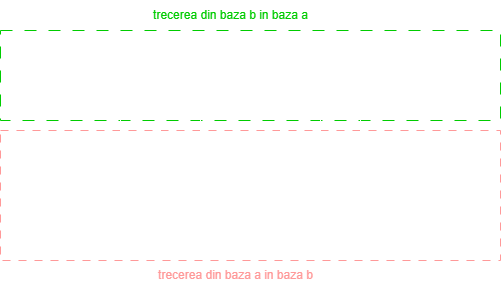

The diagram above was exported from draw.io. Its source (the exported page's mxGraphModel, read from the mxfile embedded in the PNG):
<mxGraphModel dx="70" dy="326" grid="1" gridSize="10" guides="1" tooltips="1" connect="1" arrows="1" fold="1" page="1" pageScale="1" pageWidth="850" pageHeight="1100" math="0" shadow="0">
  <root>
    <mxCell id="0" />
    <mxCell id="1" parent="0" />
    <mxCell id="32" value="" style="rounded=0;whiteSpace=wrap;html=1;fillColor=none;dashed=1;dashPattern=12 12;strokeColor=#00CC00;" vertex="1" parent="1">
      <mxGeometry x="100" y="100" width="500" height="90" as="geometry" />
    </mxCell>
    <mxCell id="30" value="" style="rounded=0;whiteSpace=wrap;html=1;fillColor=none;dashed=1;dashPattern=8 8;strokeColor=#FF9999;" vertex="1" parent="1">
      <mxGeometry x="100" y="200" width="500" height="130" as="geometry" />
    </mxCell>
    <mxCell id="2" value="" style="rounded=0;whiteSpace=wrap;html=1;fillColor=none;strokeColor=#FFFFFF;" vertex="1" parent="1">
      <mxGeometry x="280" y="130" width="40" height="40" as="geometry" />
    </mxCell>
    <mxCell id="3" value="" style="edgeStyle=isometricEdgeStyle;endArrow=none;html=1;strokeColor=#FFFFFF;" edge="1" parent="1">
      <mxGeometry width="50" height="100" relative="1" as="geometry">
        <mxPoint x="330" y="180" as="sourcePoint" />
        <mxPoint x="330" y="160" as="targetPoint" />
        <Array as="points">
          <mxPoint x="330" y="160" />
        </Array>
      </mxGeometry>
    </mxCell>
    <mxCell id="4" value="" style="rounded=0;whiteSpace=wrap;html=1;fillColor=none;strokeColor=#FFFFFF;" vertex="1" parent="1">
      <mxGeometry x="360" y="130" width="40" height="40" as="geometry" />
    </mxCell>
    <mxCell id="5" value="" style="rounded=0;whiteSpace=wrap;html=1;fillColor=none;strokeColor=#FFFFFF;" vertex="1" parent="1">
      <mxGeometry x="240" y="130" width="40" height="40" as="geometry" />
    </mxCell>
    <mxCell id="6" value="" style="rounded=0;whiteSpace=wrap;html=1;fillColor=none;strokeColor=#FFFFFF;" vertex="1" parent="1">
      <mxGeometry x="400" y="130" width="40" height="40" as="geometry" />
    </mxCell>
    <mxCell id="7" value="" style="rounded=0;whiteSpace=wrap;html=1;fillColor=none;strokeColor=#FFFFFF;" vertex="1" parent="1">
      <mxGeometry x="440" y="130" width="40" height="40" as="geometry" />
    </mxCell>
    <mxCell id="9" value="" style="rounded=0;whiteSpace=wrap;html=1;fillColor=none;strokeColor=#FFFFFF;" vertex="1" parent="1">
      <mxGeometry x="200" y="130" width="40" height="40" as="geometry" />
    </mxCell>
    <mxCell id="11" value="b&lt;sup&gt;0&lt;/sup&gt;" style="text;html=1;align=center;verticalAlign=middle;whiteSpace=wrap;rounded=0;fontColor=#FFFFFF;" vertex="1" parent="1">
      <mxGeometry x="270" y="100" width="60" height="30" as="geometry" />
    </mxCell>
    <mxCell id="12" value="b&lt;span style=&quot;font-size: 10px;&quot;&gt;&lt;sup&gt;-1&lt;/sup&gt;&lt;/span&gt;" style="text;html=1;align=center;verticalAlign=middle;whiteSpace=wrap;rounded=0;fontColor=#FFFFFF;" vertex="1" parent="1">
      <mxGeometry x="350" y="100" width="60" height="30" as="geometry" />
    </mxCell>
    <mxCell id="13" value="b&lt;span style=&quot;font-size: 10px;&quot;&gt;&lt;sup&gt;-2&lt;/sup&gt;&lt;/span&gt;" style="text;html=1;align=center;verticalAlign=middle;whiteSpace=wrap;rounded=0;fontColor=#FFFFFF;" vertex="1" parent="1">
      <mxGeometry x="390" y="100" width="60" height="30" as="geometry" />
    </mxCell>
    <mxCell id="14" value="b&lt;span style=&quot;font-size: 10px;&quot;&gt;&lt;sup&gt;-3&lt;/sup&gt;&lt;/span&gt;" style="text;html=1;align=center;verticalAlign=middle;whiteSpace=wrap;rounded=0;fontColor=#FFFFFF;" vertex="1" parent="1">
      <mxGeometry x="430" y="100" width="60" height="30" as="geometry" />
    </mxCell>
    <mxCell id="15" value="b&lt;span style=&quot;font-size: 10px;&quot;&gt;&lt;sup&gt;1&lt;/sup&gt;&lt;/span&gt;" style="text;html=1;align=center;verticalAlign=middle;whiteSpace=wrap;rounded=0;fontColor=#FFFFFF;" vertex="1" parent="1">
      <mxGeometry x="230" y="100" width="60" height="30" as="geometry" />
    </mxCell>
    <mxCell id="16" value="&lt;font style=&quot;color: rgb(255, 255, 255);&quot;&gt;b&lt;span style=&quot;font-size: 10px;&quot;&gt;&lt;sup&gt;2&lt;/sup&gt;&lt;/span&gt;&lt;/font&gt;" style="text;html=1;align=center;verticalAlign=middle;whiteSpace=wrap;rounded=0;fontColor=#FFFFFF;" vertex="1" parent="1">
      <mxGeometry x="190" y="100" width="60" height="30" as="geometry" />
    </mxCell>
    <mxCell id="17" value="al 3-lea rest din impartirea la b" style="text;html=1;align=center;verticalAlign=middle;whiteSpace=wrap;rounded=0;fontColor=#FFFFFF;" vertex="1" parent="1">
      <mxGeometry x="110" y="210" width="90" height="30" as="geometry" />
    </mxCell>
    <mxCell id="18" value="al 2-lea rest din impartirea la b" style="text;html=1;align=center;verticalAlign=middle;whiteSpace=wrap;rounded=0;fontColor=#FFFFFF;" vertex="1" parent="1">
      <mxGeometry x="110" y="250" width="90" height="30" as="geometry" />
    </mxCell>
    <mxCell id="19" value="primul rest din impartirea la b" style="text;html=1;align=center;verticalAlign=middle;whiteSpace=wrap;rounded=0;fontColor=#FFFFFF;" vertex="1" parent="1">
      <mxGeometry x="110" y="290" width="90" height="30" as="geometry" />
    </mxCell>
    <mxCell id="21" value="" style="edgeStyle=segmentEdgeStyle;endArrow=classic;html=1;curved=0;rounded=0;endSize=8;startSize=8;exitX=1;exitY=0.5;exitDx=0;exitDy=0;entryX=0.5;entryY=1;entryDx=0;entryDy=0;strokeColor=#FFFFFF;" edge="1" parent="1" source="19" target="2">
      <mxGeometry width="50" height="50" relative="1" as="geometry">
        <mxPoint x="330" y="270" as="sourcePoint" />
        <mxPoint x="380" y="220" as="targetPoint" />
      </mxGeometry>
    </mxCell>
    <mxCell id="22" value="" style="edgeStyle=segmentEdgeStyle;endArrow=classic;html=1;curved=0;rounded=0;endSize=8;startSize=8;exitX=1;exitY=0.5;exitDx=0;exitDy=0;entryX=0.5;entryY=1;entryDx=0;entryDy=0;strokeColor=#FFFFFF;" edge="1" parent="1" source="18" target="5">
      <mxGeometry width="50" height="50" relative="1" as="geometry">
        <mxPoint x="210" y="315" as="sourcePoint" />
        <mxPoint x="310" y="210" as="targetPoint" />
      </mxGeometry>
    </mxCell>
    <mxCell id="23" value="" style="edgeStyle=segmentEdgeStyle;endArrow=classic;html=1;curved=0;rounded=0;endSize=8;startSize=8;exitX=1;exitY=0.5;exitDx=0;exitDy=0;entryX=0.5;entryY=1;entryDx=0;entryDy=0;strokeColor=#FFFFFF;" edge="1" parent="1" source="17" target="9">
      <mxGeometry width="50" height="50" relative="1" as="geometry">
        <mxPoint x="220" y="325" as="sourcePoint" />
        <mxPoint x="320" y="220" as="targetPoint" />
      </mxGeometry>
    </mxCell>
    <mxCell id="24" value="al 3-lea intreg din inmultirea cu b" style="text;html=1;align=center;verticalAlign=middle;whiteSpace=wrap;rounded=0;fontColor=#FFFFFF;" vertex="1" parent="1">
      <mxGeometry x="490" y="210" width="100" height="30" as="geometry" />
    </mxCell>
    <mxCell id="25" value="al 2-lea intreg din inmultirea cu b" style="text;html=1;align=center;verticalAlign=middle;whiteSpace=wrap;rounded=0;fontColor=#FFFFFF;" vertex="1" parent="1">
      <mxGeometry x="490" y="250" width="100" height="30" as="geometry" />
    </mxCell>
    <mxCell id="26" value="primul intreg din inmultirea cu b" style="text;html=1;align=center;verticalAlign=middle;whiteSpace=wrap;rounded=0;fontColor=#FFFFFF;" vertex="1" parent="1">
      <mxGeometry x="490" y="290" width="100" height="30" as="geometry" />
    </mxCell>
    <mxCell id="27" value="" style="edgeStyle=segmentEdgeStyle;endArrow=classic;html=1;curved=0;rounded=0;endSize=8;startSize=8;exitX=0;exitY=0.5;exitDx=0;exitDy=0;entryX=0.5;entryY=1;entryDx=0;entryDy=0;strokeColor=#FFFFFF;" edge="1" parent="1" source="26" target="4">
      <mxGeometry width="50" height="50" relative="1" as="geometry">
        <mxPoint x="700" y="270" as="sourcePoint" />
        <mxPoint x="670" y="200" as="targetPoint" />
      </mxGeometry>
    </mxCell>
    <mxCell id="28" value="" style="edgeStyle=segmentEdgeStyle;endArrow=classic;html=1;curved=0;rounded=0;endSize=8;startSize=8;exitX=0;exitY=0.5;exitDx=0;exitDy=0;entryX=0.5;entryY=1;entryDx=0;entryDy=0;strokeColor=#FFFFFF;" edge="1" parent="1" source="25" target="6">
      <mxGeometry width="50" height="50" relative="1" as="geometry">
        <mxPoint x="580" y="315" as="sourcePoint" />
        <mxPoint x="630" y="200" as="targetPoint" />
      </mxGeometry>
    </mxCell>
    <mxCell id="29" value="" style="edgeStyle=segmentEdgeStyle;endArrow=classic;html=1;curved=0;rounded=0;endSize=8;startSize=8;exitX=0;exitY=0.5;exitDx=0;exitDy=0;entryX=0.5;entryY=1;entryDx=0;entryDy=0;strokeColor=#FFFFFF;" edge="1" parent="1" source="24" target="7">
      <mxGeometry width="50" height="50" relative="1" as="geometry">
        <mxPoint x="590" y="325" as="sourcePoint" />
        <mxPoint x="590" y="200" as="targetPoint" />
      </mxGeometry>
    </mxCell>
    <mxCell id="31" value="&lt;font style=&quot;color: rgb(255, 153, 153);&quot;&gt;trecerea din baza a in baza b&lt;/font&gt;" style="text;html=1;align=center;verticalAlign=middle;resizable=0;points=[];autosize=1;strokeColor=none;fillColor=none;" vertex="1" parent="1">
      <mxGeometry x="245" y="330" width="180" height="30" as="geometry" />
    </mxCell>
    <mxCell id="33" value="&lt;font style=&quot;color: rgb(0, 204, 0);&quot;&gt;trecerea din baza b in baza a&lt;/font&gt;" style="text;html=1;align=center;verticalAlign=middle;resizable=0;points=[];autosize=1;strokeColor=none;fillColor=none;" vertex="1" parent="1">
      <mxGeometry x="240" y="70" width="180" height="30" as="geometry" />
    </mxCell>
    <mxCell id="34" value="" style="endArrow=none;dashed=1;html=1;dashPattern=1 3;strokeWidth=2;entryX=0.18;entryY=0.778;entryDx=0;entryDy=0;entryPerimeter=0;strokeColor=#FFFFFF;" edge="1" parent="1">
      <mxGeometry width="50" height="50" relative="1" as="geometry">
        <mxPoint x="120" y="169.43" as="sourcePoint" />
        <mxPoint x="190" y="169.43" as="targetPoint" />
      </mxGeometry>
    </mxCell>
    <mxCell id="35" value="" style="endArrow=none;dashed=1;html=1;dashPattern=1 3;strokeWidth=2;entryX=0.18;entryY=0.778;entryDx=0;entryDy=0;entryPerimeter=0;strokeColor=#FFFFFF;" edge="1" parent="1">
      <mxGeometry width="50" height="50" relative="1" as="geometry">
        <mxPoint x="490" y="169.43" as="sourcePoint" />
        <mxPoint x="560" y="169.43" as="targetPoint" />
      </mxGeometry>
    </mxCell>
  </root>
</mxGraphModel>